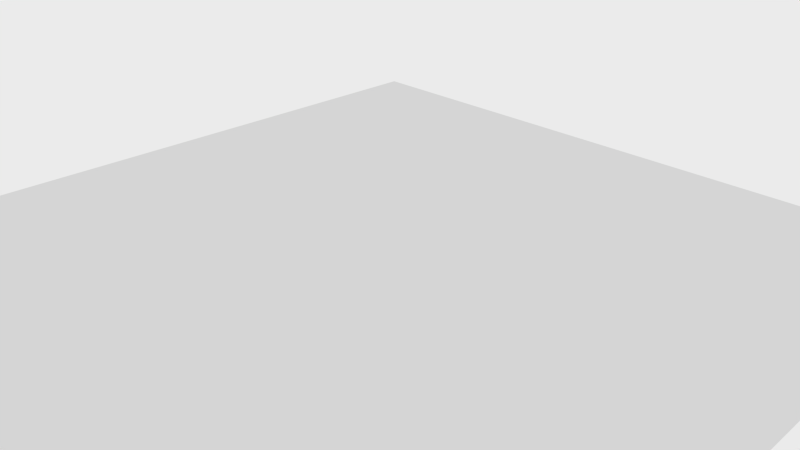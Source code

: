 # Source: stripes.blend  (saved by Blender 2.68.5; exported with 4.5.12 LTS)
import bpy
from mathutils import Matrix  # noqa: F401  (used for matrix-valued properties, if any)

bpy.ops.wm.read_factory_settings(use_empty=True)
scene = bpy.context.scene
scene.name = 'Scene'

# ---- collections
col_collection_1 = bpy.data.collections.new('Collection 1'); scene.collection.children.link(col_collection_1)

# ---- materials (node trees are filled in below, after node groups)
mat_material_001 = bpy.data.materials.new('Material.001')
mat_material_001.alpha_threshold = 0.0
mat_material_001.roughness = 0.5
mat_material_001.line_color = (0.0, 0.0, 0.0, 1.0)

# ---- material node trees
mat_material_001.use_nodes = True; mat_material_001.node_tree.nodes.clear()
_N = mat_material_001.node_tree.nodes; _L = mat_material_001.node_tree.links
n0 = _N.new('ShaderNodeScript'); n0.name = 'Script'; n0.location = (87, 312)
n0.inputs[1].default_value = 43
n1 = _N.new('ShaderNodeTexCoord'); n1.name = 'Texture Coordinate'; n1.location = (-28, 314)
n1.width = 100
n2 = _N.new('ShaderNodeBsdfDiffuse'); n2.name = 'Diffuse BSDF'; n2.location = (242, 312)
n2.width = 120
n3 = _N.new('ShaderNodeOutputMaterial'); n3.name = 'Material Output'; n3.location = (381, 305)
n3.width = 120
n3.hide = True
_L.new(n2.outputs[0], n3.inputs[0])
_L.new(n0.outputs[0], n2.inputs[0])
_L.new(n1.outputs[2], n0.inputs[0])
n3.is_active_output = True

# ---- world
world_world = bpy.data.worlds.new('World'); scene.world = world_world
world_world.use_nodes = True; world_world.node_tree.nodes.clear()
_N = world_world.node_tree.nodes; _L = world_world.node_tree.links
n0 = _N.new('ShaderNodeBackground'); n0.name = 'Background'; n0.location = (10, 300)
n0.width = 150
n0.inputs[0].default_value = (0.6388, 0.6388, 0.6388, 1.0)
n0.inputs[1].default_value = 1.3
n1 = _N.new('ShaderNodeOutputWorld'); n1.name = 'World Output'; n1.location = (417, 316)
n1.width = 120
_L.new(n0.outputs[0], n1.inputs[0])
n1.is_active_output = True
world_world.color = (0.05088, 0.05088, 0.05088)
world_world.use_sun_shadow = False
world_world.sun_shadow_jitter_overblur = 0.0
world_world.cycles.sampling_method = 'MANUAL'
world_world.cycles.sample_map_resolution = 256

# ---- cameras
cam_camera = bpy.data.cameras.new('Camera')
cam_camera.clip_end = 100.0
cam_camera.lens = 35.0
cam_camera.sensor_width = 32.0
cam_camera.sensor_height = 18.0
cam_camera.ortho_scale = 7.314
cam_camera.dof.focus_distance = 0.0

# ---- meshes
me_plane = bpy.data.meshes.new('Plane')
me_plane.from_pydata([(1.0, -1.0, 0.0), (-1.0, -1.0, 0.0), (1.0, 1.0, 0.0), (-1.0, 1.0, 0.0)], [], [(1, 0, 2, 3)])
_uv = me_plane.uv_layers.new(name='UV coord')
_uv.uv.foreach_set('vector', [0.0, 0.0, 1.0, 0.0, 1.0, 1.0, 0.0, 1.0])
me_plane.materials.append(mat_material_001)
me_plane.use_remesh_preserve_volume = False
me_plane.use_remesh_preserve_attributes = False
me_plane.use_mirror_vertex_groups = False
me_plane.update()

# ---- objects
ob_plane = bpy.data.objects.new('Plane', me_plane)
ob_camera = bpy.data.objects.new('Camera', cam_camera)

# ---- transforms, parenting, visibility, modifiers, constraints
ob_plane.location = (0.0, 0.0, 0.0)
ob_plane.scale = (5.262, 5.262, 5.262)
ob_plane.lineart.crease_threshold = 0.0
ob_camera.location = (7.481, -6.508, 5.344)
ob_camera.rotation_euler = (1.109, 0.01082, 0.8149)
ob_camera.lock_rotations_4d = False
ob_camera.empty_display_type = 'ARROWS'
ob_camera.color = (0.0, 0.0, 0.0, 0.0)
ob_camera.display_type = 'WIRE'
ob_camera.lineart.crease_threshold = 0.0

# ---- collection membership
col_collection_1.objects.link(ob_plane)
col_collection_1.objects.link(ob_camera)

# ---- scene / render settings (as saved in the file)
scene.camera = ob_camera
scene.frame_start = 1; scene.frame_end = 250; scene.frame_set(1)
scene.render.engine = 'CYCLES'
scene.render.image_settings.color_mode = 'RGB'
scene.render.image_settings.compression = 90
scene.render.resolution_percentage = 50
scene.render.dither_intensity = 0.0
scene.render.bake_margin = 2
scene.render.bake_bias = 0.0
scene.cycles.feature_set = 'EXPERIMENTAL'
scene.cycles.shading_system = True
scene.cycles.use_denoising = False
scene.cycles.samples = 10
scene.cycles.sampling_pattern = 'TABULATED_SOBOL'
scene.cycles.light_sampling_threshold = 0.0
scene.cycles.use_adaptive_sampling = False
scene.cycles.use_light_tree = False
scene.cycles.blur_glossy = 0.0
scene.cycles.volume_bounces = 1
scene.cycles.pixel_filter_type = 'GAUSSIAN'
scene.cycles.sample_clamp_indirect = 0.0
scene.view_settings.view_transform = 'Standard'
bpy.context.view_layer.update()
